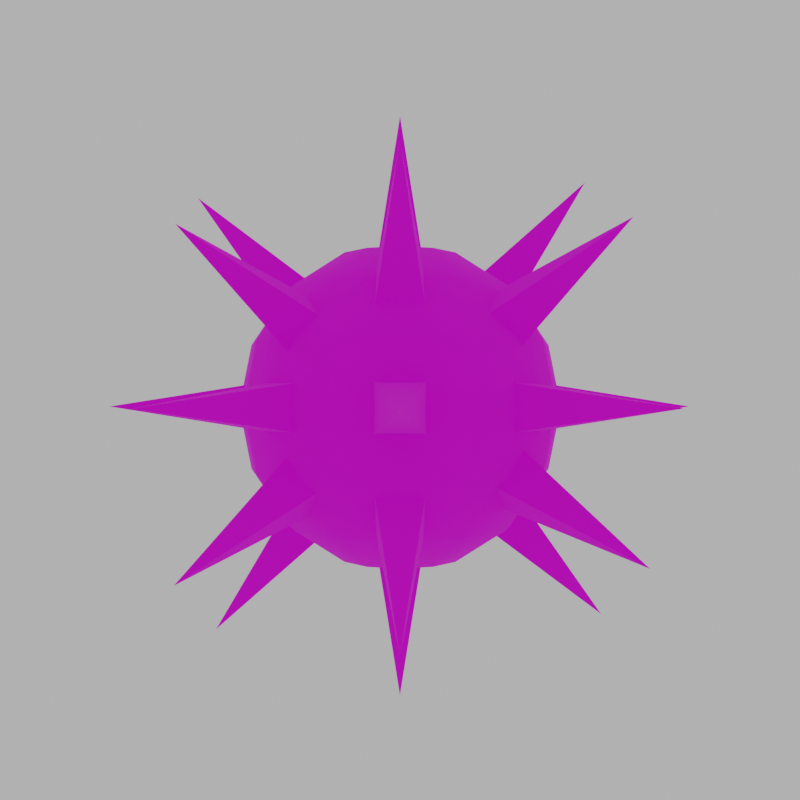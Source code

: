 # Source: Penitence.blend  (saved by Blender 3.3.6; exported with 4.5.12 LTS)
import bpy
from mathutils import Matrix  # noqa: F401  (used for matrix-valued properties, if any)

bpy.ops.wm.read_factory_settings(use_empty=True)
scene = bpy.context.scene
scene.name = 'Scene'

# ---- collections
col_collection = bpy.data.collections.new('Collection'); scene.collection.children.link(col_collection)

# ---- images (referenced by path relative to the original .blend; pixels are not part of the script)
import os
ASSET_DIR = os.environ.get("B2B_ASSET_DIR", "")  # directory of the original .blend (textures are referenced by path, not embedded)
HERE = os.path.dirname(os.path.abspath(__file__))  # packed textures are extracted next to this script under _unpacked/

def load_image(name, relpath, width, height, colorspace="sRGB"):
    """Load a texture the original file referenced (path relative to the .blend, or extracted next to this script)."""
    p = next((c for c in (os.path.join(HERE, relpath), os.path.join(ASSET_DIR, relpath)) if relpath and os.path.exists(c)), "")
    if p:
        img = bpy.data.images.load(p, check_existing=True)
        img.name = name
    else:  # same state as the original file: an image datablock whose file is absent (Cycles renders it pink)
        img = bpy.data.images.new(name, width, height)
        img.source = "FILE"
        img.filepath = "//" + (relpath or name)
    img.colorspace_settings.name = colorspace
    return img
img_penitence_png = load_image('penitence.png', 'penitence.png', 1024, 1024, 'sRGB')

# ---- materials (node trees are filled in below, after node groups)
mat_material = bpy.data.materials.new('Material')
mat_material.alpha_threshold = 0.0
mat_material.use_transparent_shadow = False
mat_material.roughness = 0.5
mat_material.line_color = (0.0, 0.0, 0.0, 1.0)

# ---- material node trees
mat_material.use_nodes = True; mat_material.node_tree.nodes.clear()
_N = mat_material.node_tree.nodes; _L = mat_material.node_tree.links
n0 = _N.new('ShaderNodeOutputMaterial'); n0.name = 'Material Output'; n0.location = (300, 300)
n1 = _N.new('ShaderNodeBsdfPrincipled'); n1.name = 'Principled BSDF'; n1.location = (10, 300)
n1.distribution = 'GGX'
n1.subsurface_method = 'RANDOM_WALK_SKIN'
n1.inputs[2].default_value = 1.0
n1.inputs[3].default_value = 1.45
n1.inputs[27].default_value = (0.0, 0.0, 0.0, 1.0)
n1.inputs[28].default_value = 1.0
n2 = _N.new('ShaderNodeTexImage'); n2.name = 'Image Texture'; n2.location = (-280, 280)
n2.image = img_penitence_png
n2.interpolation = 'Closest'
_L.new(n1.outputs[0], n0.inputs[0])
_L.new(n2.outputs[0], n1.inputs[0])
n0.is_active_output = True

# ---- world
world_world = bpy.data.worlds.new('World'); scene.world = world_world
world_world.use_nodes = True; world_world.node_tree.nodes.clear()
_N = world_world.node_tree.nodes; _L = world_world.node_tree.links
n0 = _N.new('ShaderNodeOutputWorld'); n0.name = 'World Output'; n0.location = (300, 300)
n1 = _N.new('ShaderNodeBackground'); n1.name = 'Background'; n1.location = (10, 300)
n1.inputs[0].default_value = (0.5, 0.5, 0.5, 1.0)
_L.new(n1.outputs[0], n0.inputs[0])
n0.is_active_output = True
world_world.color = (0.05088, 0.05088, 0.05088)
world_world.use_sun_shadow = False
world_world.sun_shadow_jitter_overblur = 0.0

# ---- cameras
cam_camera = bpy.data.cameras.new('Camera')
cam_camera.lens = 34.92

# ---- meshes
me_sphere_003 = bpy.data.meshes.new('Sphere.003')
me_sphere_003.from_pydata([(0.0, 0.2117, 0.2117), (0.05729, 0.09922, 0.2766), (0.1059, 0.1833, 0.2117), (0.1383, 0.2395, 0.1146), (0.1497, 0.2593, 0.0), (0.1383, 0.2395, -0.1146), (0.1059, 0.1833, -0.2117), (0.05729, 0.09922, -0.2766), (0.09922, 0.05729, 0.2766), (0.1833, 0.1059, 0.2117), (0.2395, 0.1383, 0.1146), (0.2593, 0.1497, 0.0), (0.2395, 0.1383, -0.1146), (0.1833, 0.1059, -0.2117), (0.09922, 0.05729, -0.2766), (0.1146, -4.461e-09, 0.2766), (0.2117, -8.923e-09, 0.2117), (0.2766, -8.923e-09, 0.1146), (0.2994, 0.0, 0.0), (0.2766, -8.923e-09, -0.1146), (0.2117, -8.923e-09, -0.2117), (0.1146, -4.461e-09, -0.2766), (0.09922, -0.05729, 0.2766), (0.1833, -0.1059, 0.2117), (0.2395, -0.1383, 0.1146), (0.2593, -0.1497, 0.0), (0.2395, -0.1383, -0.1146), (0.1833, -0.1059, -0.2117), (0.09922, -0.05729, -0.2766), (0.05729, -0.09922, 0.2766), (0.1059, -0.1833, 0.2117), (0.1383, -0.2395, 0.1146), (0.1497, -0.2593, 0.0), (0.1383, -0.2395, -0.1146), (0.1059, -0.1833, -0.2117), (0.05729, -0.09922, -0.2766), (0.0, -0.1146, 0.2766), (-1.785e-08, -0.2117, 0.2117), (0.0, -0.2766, 0.1146), (0.0, -0.2994, 0.0), (0.0, -0.2766, -0.1146), (-1.785e-08, -0.2117, -0.2117), (0.0, -0.1146, -0.2766), (-0.05729, -0.09922, 0.2766), (-0.1059, -0.1833, 0.2117), (-0.1383, -0.2395, 0.1146), (-0.1497, -0.2593, 0.0), (-0.1383, -0.2395, -0.1146), (-0.1059, -0.1833, -0.2117), (-0.05729, -0.09922, -0.2766), (0.0, 0.0, 0.2994), (-0.09922, -0.05729, 0.2766), (-0.1833, -0.1059, 0.2117), (-0.2395, -0.1383, 0.1146), (-0.2593, -0.1497, 0.0), (-0.2395, -0.1383, -0.1146), (-0.1833, -0.1059, -0.2117), (-0.09922, -0.05729, -0.2766), (0.0, 0.0, -0.2994), (-0.1146, -4.461e-09, 0.2766), (-0.2117, 3.569e-08, 0.2117), (-0.2766, -8.923e-09, 0.1146), (-0.2994, 0.0, 0.0), (-0.2766, -8.923e-09, -0.1146), (-0.2117, 3.569e-08, -0.2117), (-0.1146, -4.461e-09, -0.2766), (-0.09922, 0.05729, 0.2766), (-0.1833, 0.1059, 0.2117), (-0.2395, 0.1383, 0.1146), (-0.2593, 0.1497, 0.0), (-0.2395, 0.1383, -0.1146), (-0.1833, 0.1059, -0.2117), (-0.09922, 0.05729, -0.2766), (-0.05729, 0.09922, 0.2766), (-0.1059, 0.1833, 0.2117), (-0.1383, 0.2395, 0.1146), (-0.1497, 0.2593, 0.0), (-0.1383, 0.2395, -0.1146), (-0.1059, 0.1833, -0.2117), (-0.05729, 0.09922, -0.2766), (-4.461e-09, 0.1146, 0.2766), (-8.923e-09, 0.2766, 0.1146), (0.0, 0.2994, 0.0), (-8.923e-09, 0.2766, -0.1146), (3.569e-08, 0.2117, -0.2117), (-4.461e-09, 0.1146, -0.2766)], [], [(83, 82, 4, 5), (81, 0, 2, 3), (80, 50, 1), (58, 85, 7), (84, 83, 5, 6), (82, 81, 3, 4), (0, 80, 1, 2), (85, 84, 6, 7), (58, 7, 14), (6, 5, 12, 13), (4, 3, 10, 11), (2, 1, 8, 9), (7, 6, 13, 14), (5, 4, 11, 12), (3, 2, 9, 10), (1, 50, 8), (9, 8, 15, 16), (14, 13, 20, 21), (12, 11, 18, 19), (10, 9, 16, 17), (8, 50, 15), (58, 14, 21), (13, 12, 19, 20), (11, 10, 17, 18), (21, 20, 27, 28), (19, 18, 25, 26), (17, 16, 23, 24), (15, 50, 22), (58, 21, 28), (20, 19, 26, 27), (18, 17, 24, 25), (16, 15, 22, 23), (22, 50, 29), (58, 28, 35), (27, 26, 33, 34), (25, 24, 31, 32), (23, 22, 29, 30), (28, 27, 34, 35), (26, 25, 32, 33), (24, 23, 30, 31), (34, 33, 40, 41), (32, 31, 38, 39), (30, 29, 36, 37), (35, 34, 41, 42), (33, 32, 39, 40), (31, 30, 37, 38), (29, 50, 36), (58, 35, 42), (42, 41, 48, 49), (40, 39, 46, 47), (38, 37, 44, 45), (36, 50, 43), (58, 42, 49), (41, 40, 47, 48), (39, 38, 45, 46), (37, 36, 43, 44), (47, 46, 54, 55), (45, 44, 52, 53), (43, 50, 51), (58, 49, 57), (48, 47, 55, 56), (46, 45, 53, 54), (44, 43, 51, 52), (49, 48, 56, 57), (58, 57, 65), (56, 55, 63, 64), (54, 53, 61, 62), (52, 51, 59, 60), (57, 56, 64, 65), (55, 54, 62, 63), (53, 52, 60, 61), (51, 50, 59), (62, 61, 68, 69), (60, 59, 66, 67), (65, 64, 71, 72), (63, 62, 69, 70), (61, 60, 67, 68), (59, 50, 66), (58, 65, 72), (64, 63, 70, 71), (72, 71, 78, 79), (70, 69, 76, 77), (68, 67, 74, 75), (66, 50, 73), (58, 72, 79), (71, 70, 77, 78), (69, 68, 75, 76), (67, 66, 73, 74), (75, 74, 0, 81), (73, 50, 80), (58, 79, 85), (78, 77, 83, 84), (76, 75, 81, 82), (74, 73, 80, 0), (79, 78, 84, 85), (77, 76, 82, 83)])
me_sphere_003.polygons.foreach_set('use_smooth', [True] * 96)
_uv = me_sphere_003.uv_layers.new(name='UVMap')
_uv.uv.foreach_set('vector', [0.4969, 0.07731, 0.4994, 0.1218, 0.4355, 0.1218, 0.4379, 0.07731, 0.4969, 0.1699, 0.49, 0.2143, 0.4448, 0.2143, 0.4379, 0.1699, 0.1729, 0.1734, 0.1273, 0.1625, 0.1729, 0.1492, 0.2959, 0.1625, 0.3415, 0.1492, 0.3415, 0.1734, 0.49, 0.04325, 0.4969, 0.07731, 0.4379, 0.07731, 0.4448, 0.04325, 0.4994, 0.1218, 0.4969, 0.1699, 0.4379, 0.1699, 0.4355, 0.1218, 0.2116, 0.1801, 0.1729, 0.1734, 0.1729, 0.1492, 0.2116, 0.1353, 0.3415, 0.1492, 0.3802, 0.1353, 0.3802, 0.1801, 0.3415, 0.1734, 0.2959, 0.1625, 0.3415, 0.1734, 0.3293, 0.1944, 0.4448, 0.04325, 0.4379, 0.07731, 0.3868, 0.08321, 0.4057, 0.04776, 0.4355, 0.1218, 0.4379, 0.1699, 0.3868, 0.1758, 0.3802, 0.1282, 0.2116, 0.1353, 0.1729, 0.1492, 0.1607, 0.1282, 0.189, 0.09656, 0.3415, 0.1734, 0.3802, 0.1801, 0.3576, 0.2189, 0.3293, 0.1944, 0.4379, 0.07731, 0.4355, 0.1218, 0.3802, 0.1282, 0.3868, 0.08321, 0.4379, 0.1699, 0.4448, 0.2143, 0.4057, 0.2188, 0.3868, 0.1758, 0.1729, 0.1492, 0.1273, 0.1625, 0.1607, 0.1282, 0.189, 0.09656, 0.1607, 0.1282, 0.1395, 0.1161, 0.1499, 0.07417, 0.3293, 0.1944, 0.3576, 0.2189, 0.3184, 0.2413, 0.3081, 0.2065, 0.2109, 0.2843, 0.2175, 0.3319, 0.1622, 0.3383, 0.1598, 0.2902, 0.2079, 0.0725, 0.189, 0.09656, 0.1499, 0.07417, 0.1568, 0.04325, 0.1607, 0.1282, 0.1273, 0.1625, 0.1395, 0.1161, 0.2959, 0.1625, 0.3293, 0.1944, 0.3081, 0.2065, 0.1919, 0.2413, 0.2109, 0.2843, 0.1598, 0.2902, 0.1528, 0.2458, 0.2175, 0.3319, 0.2109, 0.3768, 0.1598, 0.3827, 0.1622, 0.3383, 0.3081, 0.2065, 0.3184, 0.2413, 0.2733, 0.2413, 0.2836, 0.2065, 0.1598, 0.2902, 0.1622, 0.3383, 0.0983, 0.3383, 0.1007, 0.2902, 0.1598, 0.3827, 0.1528, 0.4168, 0.1077, 0.4168, 0.1007, 0.3827, 0.1395, 0.1161, 0.1273, 0.1625, 0.115, 0.1161, 0.2959, 0.1625, 0.3081, 0.2065, 0.2836, 0.2065, 0.1528, 0.2458, 0.1598, 0.2902, 0.1007, 0.2902, 0.1077, 0.2458, 0.1622, 0.3383, 0.1598, 0.3827, 0.1007, 0.3827, 0.0983, 0.3383, 0.1499, 0.07417, 0.1395, 0.1161, 0.115, 0.1161, 0.1047, 0.07417, 0.115, 0.1161, 0.1273, 0.1625, 0.09387, 0.1282, 0.2959, 0.1625, 0.2836, 0.2065, 0.2625, 0.1944, 0.1077, 0.2458, 0.1007, 0.2902, 0.04961, 0.2843, 0.06853, 0.2413, 0.0983, 0.3383, 0.1007, 0.3827, 0.04961, 0.3768, 0.04297, 0.3319, 0.1047, 0.07417, 0.115, 0.1161, 0.09387, 0.1282, 0.06556, 0.09656, 0.2836, 0.2065, 0.2733, 0.2413, 0.2341, 0.2189, 0.2625, 0.1944, 0.1007, 0.2902, 0.0983, 0.3383, 0.04297, 0.3319, 0.04961, 0.2843, 0.09775, 0.04325, 0.1047, 0.07417, 0.06556, 0.09656, 0.04664, 0.0725, 0.3665, 0.2413, 0.3854, 0.2843, 0.3343, 0.2902, 0.3274, 0.2458, 0.392, 0.3319, 0.3854, 0.3768, 0.3343, 0.3827, 0.3367, 0.3383, 0.06556, 0.09656, 0.09387, 0.1282, 0.08164, 0.1492, 0.04297, 0.1353, 0.2625, 0.1944, 0.2341, 0.2189, 0.2116, 0.1801, 0.2502, 0.1734, 0.3854, 0.2843, 0.392, 0.3319, 0.3367, 0.3383, 0.3343, 0.2902, 0.3854, 0.3768, 0.3665, 0.4123, 0.3274, 0.4168, 0.3343, 0.3827, 0.09387, 0.1282, 0.1273, 0.1625, 0.08164, 0.1492, 0.2959, 0.1625, 0.2625, 0.1944, 0.2502, 0.1734, 0.2502, 0.1734, 0.2116, 0.1801, 0.2116, 0.1353, 0.2502, 0.1492, 0.3343, 0.2902, 0.3367, 0.3383, 0.2728, 0.3383, 0.2753, 0.2902, 0.3343, 0.3827, 0.3274, 0.4168, 0.2822, 0.4168, 0.2753, 0.3827, 0.08164, 0.1492, 0.1273, 0.1625, 0.08164, 0.1734, 0.2959, 0.1625, 0.2502, 0.1734, 0.2502, 0.1492, 0.3274, 0.2458, 0.3343, 0.2902, 0.2753, 0.2902, 0.2822, 0.2458, 0.3367, 0.3383, 0.3343, 0.3827, 0.2753, 0.3827, 0.2728, 0.3383, 0.04297, 0.1353, 0.08164, 0.1492, 0.08164, 0.1734, 0.04297, 0.1801, 0.2753, 0.2902, 0.2728, 0.3383, 0.2175, 0.3319, 0.2242, 0.2843, 0.2753, 0.3827, 0.2822, 0.4168, 0.2431, 0.4123, 0.2242, 0.3768, 0.08164, 0.1734, 0.1273, 0.1625, 0.09387, 0.1944, 0.2959, 0.1625, 0.2502, 0.1492, 0.2625, 0.1282, 0.2822, 0.2458, 0.2753, 0.2902, 0.2242, 0.2843, 0.2431, 0.2413, 0.2728, 0.3383, 0.2753, 0.3827, 0.2242, 0.3768, 0.2175, 0.3319, 0.04297, 0.1801, 0.08164, 0.1734, 0.09387, 0.1944, 0.06556, 0.2189, 0.2502, 0.1492, 0.2116, 0.1353, 0.2341, 0.09656, 0.2625, 0.1282, 0.2959, 0.1625, 0.2625, 0.1282, 0.2836, 0.1161, 0.2341, 0.09656, 0.2152, 0.0725, 0.2663, 0.04325, 0.2733, 0.07417, 0.5666, 0.3262, 0.5599, 0.3738, 0.5088, 0.3679, 0.5113, 0.3198, 0.06556, 0.2189, 0.09387, 0.1944, 0.115, 0.2065, 0.1047, 0.2413, 0.2625, 0.1282, 0.2341, 0.09656, 0.2733, 0.07417, 0.2836, 0.1161, 0.5599, 0.2812, 0.5666, 0.3262, 0.5113, 0.3198, 0.5088, 0.2753, 0.5599, 0.3738, 0.541, 0.4168, 0.5019, 0.4123, 0.5088, 0.3679, 0.09387, 0.1944, 0.1273, 0.1625, 0.115, 0.2065, 0.5113, 0.3198, 0.5088, 0.3679, 0.4498, 0.3679, 0.4474, 0.3198, 0.1047, 0.2413, 0.115, 0.2065, 0.1395, 0.2065, 0.1499, 0.2413, 0.2836, 0.1161, 0.2733, 0.07417, 0.3184, 0.07417, 0.3081, 0.1161, 0.5088, 0.2753, 0.5113, 0.3198, 0.4474, 0.3198, 0.4498, 0.2753, 0.5088, 0.3679, 0.5019, 0.4123, 0.4567, 0.4123, 0.4498, 0.3679, 0.115, 0.2065, 0.1273, 0.1625, 0.1395, 0.2065, 0.2959, 0.1625, 0.2836, 0.1161, 0.3081, 0.1161, 0.5019, 0.2413, 0.5088, 0.2753, 0.4498, 0.2753, 0.4567, 0.2413, 0.3081, 0.1161, 0.3184, 0.07417, 0.3576, 0.09656, 0.3293, 0.1282, 0.4498, 0.2753, 0.4474, 0.3198, 0.392, 0.3262, 0.3987, 0.2812, 0.4498, 0.3679, 0.4567, 0.4123, 0.4176, 0.4168, 0.3987, 0.3738, 0.1395, 0.2065, 0.1273, 0.1625, 0.1607, 0.1944, 0.2959, 0.1625, 0.3081, 0.1161, 0.3293, 0.1282, 0.3184, 0.07417, 0.3254, 0.04325, 0.3765, 0.0725, 0.3576, 0.09656, 0.4474, 0.3198, 0.4498, 0.3679, 0.3987, 0.3738, 0.392, 0.3262, 0.1499, 0.2413, 0.1395, 0.2065, 0.1607, 0.1944, 0.189, 0.2189, 0.548, 0.1758, 0.5291, 0.2188, 0.49, 0.2143, 0.4969, 0.1699, 0.1607, 0.1944, 0.1273, 0.1625, 0.1729, 0.1734, 0.2959, 0.1625, 0.3293, 0.1282, 0.3415, 0.1492, 0.5291, 0.04776, 0.548, 0.08321, 0.4969, 0.07731, 0.49, 0.04325, 0.5547, 0.1282, 0.548, 0.1758, 0.4969, 0.1699, 0.4994, 0.1218, 0.189, 0.2189, 0.1607, 0.1944, 0.1729, 0.1734, 0.2116, 0.1801, 0.3293, 0.1282, 0.3576, 0.09656, 0.3802, 0.1353, 0.3415, 0.1492, 0.548, 0.08321, 0.5547, 0.1282, 0.4994, 0.1218, 0.4969, 0.07731])
me_sphere_003.materials.append(mat_material)
me_sphere_003.update()
me_cube_038 = bpy.data.meshes.new('Cube.038')
me_cube_038.from_pydata([(0.0, -0.5388, 0.0), (-0.0484, -0.2186, -0.0484), (-0.0484, -0.2186, 0.0484), (0.0484, -0.2186, -0.0484), (0.0484, -0.2186, 0.0484)], [], [(0, 2, 1), (1, 2, 4, 3), (3, 4, 0), (1, 3, 0), (4, 2, 0)])
_uv = me_cube_038.uv_layers.new(name='UVMap')
_uv.uv.foreach_set('vector', [0.9506, 0.5518, 0.9506, 0.6868, 0.9111, 0.6809, 0.7941, 0.8617, 0.7941, 0.9016, 0.7542, 0.9016, 0.7542, 0.8617, 0.3192, 0.4227, 0.3587, 0.4168, 0.3587, 0.5518, 0.8717, 0.6927, 0.9111, 0.6868, 0.9111, 0.8218, 0.8717, 0.8218, 0.8322, 0.8159, 0.8717, 0.6868])
me_cube_038.materials.append(mat_material)
me_cube_038.update()
me_cube_039 = bpy.data.meshes.new('Cube.039')
me_cube_039.from_pydata([(0.0, -0.5388, 0.0), (-0.0484, -0.2186, -0.0484), (-0.0484, -0.2186, 0.0484), (0.0484, -0.2186, -0.0484), (0.0484, -0.2186, 0.0484)], [], [(0, 2, 1), (1, 2, 4, 3), (3, 4, 0), (1, 3, 0), (4, 2, 0)])
_uv = me_cube_039.uv_layers.new(name='UVMap')
_uv.uv.foreach_set('vector', [0.556, 0.6868, 0.556, 0.8218, 0.5165, 0.8159, 0.834, 0.8617, 0.834, 0.9016, 0.7941, 0.9016, 0.7941, 0.8617, 0.08243, 0.4227, 0.1219, 0.4168, 0.1219, 0.5518, 0.2008, 0.8277, 0.2403, 0.8218, 0.2403, 0.9568, 0.9506, 0.8218, 0.9111, 0.8159, 0.9506, 0.6868])
me_cube_039.materials.append(mat_material)
me_cube_039.update()
me_cube_040 = bpy.data.meshes.new('Cube.040')
me_cube_040.from_pydata([(0.0, -0.5388, 0.0), (-0.0484, -0.2186, -0.0484), (-0.0484, -0.2186, 0.0484), (0.0484, -0.2186, -0.0484), (0.0484, -0.2186, 0.0484)], [], [(0, 2, 1), (1, 2, 4, 3), (3, 4, 0), (1, 3, 0), (4, 2, 0)])
_uv = me_cube_040.uv_layers.new(name='UVMap')
_uv.uv.foreach_set('vector', [0.8322, 0.6868, 0.8322, 0.8218, 0.7928, 0.8159, 0.7143, 0.8617, 0.7143, 0.9016, 0.6744, 0.9016, 0.6744, 0.8617, 0.5165, 0.4227, 0.556, 0.4168, 0.556, 0.5518, 0.6744, 0.6927, 0.7138, 0.6868, 0.7138, 0.8218, 0.3587, 0.8218, 0.3192, 0.8159, 0.3587, 0.6868])
me_cube_040.materials.append(mat_material)
me_cube_040.update()
me_cube_041 = bpy.data.meshes.new('Cube.041')
me_cube_041.from_pydata([(0.0, -0.5388, 0.0), (-0.0484, -0.2186, -0.0484), (-0.0484, -0.2186, 0.0484), (0.0484, -0.2186, -0.0484), (0.0484, -0.2186, 0.0484)], [], [(0, 2, 1), (1, 2, 4, 3), (3, 4, 0), (1, 3, 0), (4, 2, 0)])
_uv = me_cube_041.uv_layers.new(name='UVMap')
_uv.uv.foreach_set('vector', [0.1614, 0.6868, 0.1614, 0.8218, 0.1219, 0.8159, 0.8858, 0.3763, 0.8858, 0.4162, 0.8459, 0.4162, 0.8459, 0.3763, 0.5954, 0.4227, 0.6349, 0.4168, 0.6349, 0.5518, 0.7533, 0.4227, 0.7928, 0.4168, 0.7928, 0.5518, 0.7915, 0.1782, 0.752, 0.1723, 0.7915, 0.04325])
me_cube_041.materials.append(mat_material)
me_cube_041.update()
me_cube_042 = bpy.data.meshes.new('Cube.042')
me_cube_042.from_pydata([(0.0, -0.5388, 0.0), (-0.0484, -0.2186, -0.0484), (-0.0484, -0.2186, 0.0484), (0.0484, -0.2186, -0.0484), (0.0484, -0.2186, 0.0484)], [], [(0, 2, 1), (1, 2, 4, 3), (3, 4, 0), (1, 3, 0), (4, 2, 0)])
_uv = me_cube_042.uv_layers.new(name='UVMap')
_uv.uv.foreach_set('vector', [0.752, 0.04325, 0.752, 0.1782, 0.7125, 0.1723, 0.8739, 0.1782, 0.8739, 0.2181, 0.834, 0.2181, 0.834, 0.1782, 0.04297, 0.5577, 0.08243, 0.5518, 0.08243, 0.6868, 0.4376, 0.5577, 0.4771, 0.5518, 0.4771, 0.6868, 0.2797, 0.6868, 0.2403, 0.6809, 0.2797, 0.5518])
me_cube_042.materials.append(mat_material)
me_cube_042.update()
me_cube_043 = bpy.data.meshes.new('Cube.043')
me_cube_043.from_pydata([(0.0, -0.5388, 0.0), (-0.0484, -0.2186, -0.0484), (-0.0484, -0.2186, 0.0484), (0.0484, -0.2186, -0.0484), (0.0484, -0.2186, 0.0484)], [], [(0, 2, 1), (1, 2, 4, 3), (3, 4, 0), (1, 3, 0), (4, 2, 0)])
_uv = me_cube_043.uv_layers.new(name='UVMap')
_uv.uv.foreach_set('vector', [0.2403, 0.5518, 0.2403, 0.6868, 0.2008, 0.6809, 0.8739, 0.8218, 0.8739, 0.8617, 0.834, 0.8617, 0.834, 0.8218, 0.1219, 0.5577, 0.1614, 0.5518, 0.1614, 0.6868, 0.2797, 0.5577, 0.3192, 0.5518, 0.3192, 0.6868, 0.3587, 0.6868, 0.3192, 0.6809, 0.3587, 0.5518])
me_cube_043.materials.append(mat_material)
me_cube_043.update()
me_cube_044 = bpy.data.meshes.new('Cube.044')
me_cube_044.from_pydata([(0.0, -0.5388, 0.0), (-0.0484, -0.2186, -0.0484), (-0.0484, -0.2186, 0.0484), (0.0484, -0.2186, -0.0484), (0.0484, -0.2186, 0.0484)], [], [(0, 2, 1), (1, 2, 4, 3), (3, 4, 0), (1, 3, 0), (4, 2, 0)])
_uv = me_cube_044.uv_layers.new(name='UVMap')
_uv.uv.foreach_set('vector', [0.3981, 0.5518, 0.3981, 0.6868, 0.3587, 0.6809, 0.7941, 0.8218, 0.7941, 0.8617, 0.7542, 0.8617, 0.7542, 0.8218, 0.08243, 0.5577, 0.1219, 0.5518, 0.1219, 0.6868, 0.4771, 0.5577, 0.5165, 0.5518, 0.5165, 0.6868, 0.556, 0.6868, 0.5165, 0.6809, 0.556, 0.5518])
me_cube_044.materials.append(mat_material)
me_cube_044.update()
me_cube_045 = bpy.data.meshes.new('Cube.045')
me_cube_045.from_pydata([(0.0, -0.5388, 0.0), (-0.0484, -0.2186, -0.0484), (-0.0484, -0.2186, 0.0484), (0.0484, -0.2186, -0.0484), (0.0484, -0.2186, 0.0484)], [], [(0, 2, 1), (1, 2, 4, 3), (3, 4, 0), (1, 3, 0), (4, 2, 0)])
_uv = me_cube_045.uv_layers.new(name='UVMap')
_uv.uv.foreach_set('vector', [0.5954, 0.5518, 0.5954, 0.6868, 0.556, 0.6809, 0.7542, 0.8218, 0.7542, 0.8617, 0.7143, 0.8617, 0.7143, 0.8218, 0.6455, 0.2472, 0.685, 0.2413, 0.685, 0.3763, 0.6731, 0.04914, 0.7125, 0.04325, 0.7125, 0.1782, 0.7138, 0.6868, 0.6744, 0.6809, 0.7138, 0.5518])
me_cube_045.materials.append(mat_material)
me_cube_045.update()
me_cube_046 = bpy.data.meshes.new('Cube.046')
me_cube_046.from_pydata([(0.0, -0.5388, 0.0), (-0.0484, -0.2186, -0.0484), (-0.0484, -0.2186, 0.0484), (0.0484, -0.2186, -0.0484), (0.0484, -0.2186, 0.0484)], [], [(0, 2, 1), (1, 2, 4, 3), (3, 4, 0), (1, 3, 0), (4, 2, 0)])
_uv = me_cube_046.uv_layers.new(name='UVMap')
_uv.uv.foreach_set('vector', [0.7138, 0.4168, 0.7138, 0.5518, 0.6744, 0.5459, 0.7143, 0.8218, 0.7143, 0.8617, 0.6744, 0.8617, 0.6744, 0.8218, 0.6349, 0.4227, 0.6744, 0.4168, 0.6744, 0.5518, 0.7138, 0.5577, 0.7533, 0.5518, 0.7533, 0.6868, 0.7533, 0.5518, 0.7138, 0.5459, 0.7533, 0.4168])
me_cube_046.materials.append(mat_material)
me_cube_046.update()
me_cube_047 = bpy.data.meshes.new('Cube.047')
me_cube_047.from_pydata([(0.0, -0.5388, 0.0), (-0.0484, -0.2186, -0.0484), (-0.0484, -0.2186, 0.0484), (0.0484, -0.2186, -0.0484), (0.0484, -0.2186, 0.0484)], [], [(0, 2, 1), (1, 2, 4, 3), (3, 4, 0), (1, 3, 0), (4, 2, 0)])
_uv = me_cube_047.uv_layers.new(name='UVMap')
_uv.uv.foreach_set('vector', [0.7639, 0.2413, 0.7639, 0.3763, 0.7244, 0.3704, 0.8459, 0.3763, 0.8459, 0.4162, 0.806, 0.4162, 0.806, 0.3763, 0.606, 0.2472, 0.6455, 0.2413, 0.6455, 0.3763, 0.6349, 0.8277, 0.6744, 0.8218, 0.6744, 0.9568, 0.8034, 0.3763, 0.7639, 0.3704, 0.8034, 0.2413])
me_cube_047.materials.append(mat_material)
me_cube_047.update()
me_cube_048 = bpy.data.meshes.new('Cube.048')
me_cube_048.from_pydata([(0.0, -0.5388, 0.0), (-0.0484, -0.2186, -0.0484), (-0.0484, -0.2186, 0.0484), (0.0484, -0.2186, -0.0484), (0.0484, -0.2186, 0.0484)], [], [(0, 2, 1), (1, 2, 4, 3), (3, 4, 0), (1, 3, 0), (4, 2, 0)])
_uv = me_cube_048.uv_layers.new(name='UVMap')
_uv.uv.foreach_set('vector', [0.08243, 0.6868, 0.08243, 0.8218, 0.04297, 0.8159, 0.806, 0.3763, 0.806, 0.4162, 0.7661, 0.4162, 0.7661, 0.3763, 0.5666, 0.2472, 0.606, 0.2413, 0.606, 0.3763, 0.1614, 0.6927, 0.2008, 0.6868, 0.2008, 0.8218, 0.2403, 0.8218, 0.2008, 0.8159, 0.2403, 0.6868])
me_cube_048.materials.append(mat_material)
me_cube_048.update()
me_cube_049 = bpy.data.meshes.new('Cube.049')
me_cube_049.from_pydata([(0.0, -0.5388, 0.0), (-0.0484, -0.2186, -0.0484), (-0.0484, -0.2186, 0.0484), (0.0484, -0.2186, -0.0484), (0.0484, -0.2186, 0.0484)], [], [(0, 2, 1), (1, 2, 4, 3), (3, 4, 0), (1, 3, 0), (4, 2, 0)])
_uv = me_cube_049.uv_layers.new(name='UVMap')
_uv.uv.foreach_set('vector', [0.2797, 0.6868, 0.2797, 0.8218, 0.2403, 0.8159, 0.7941, 0.1782, 0.7941, 0.2181, 0.7542, 0.2181, 0.7542, 0.1782, 0.556, 0.4227, 0.5954, 0.4168, 0.5954, 0.5518, 0.3587, 0.6927, 0.3981, 0.6868, 0.3981, 0.8218, 0.4376, 0.8218, 0.3981, 0.8159, 0.4376, 0.6868])
me_cube_049.materials.append(mat_material)
me_cube_049.update()
me_cube_050 = bpy.data.meshes.new('Cube.050')
me_cube_050.from_pydata([(0.0, -0.5388, 0.0), (-0.0484, -0.2186, -0.0484), (-0.0484, -0.2186, 0.0484), (0.0484, -0.2186, -0.0484), (0.0484, -0.2186, 0.0484)], [], [(0, 2, 1), (1, 2, 4, 3), (3, 4, 0), (1, 3, 0), (4, 2, 0)])
_uv = me_cube_050.uv_layers.new(name='UVMap')
_uv.uv.foreach_set('vector', [0.4771, 0.6868, 0.4771, 0.8218, 0.4376, 0.8159, 0.7661, 0.3763, 0.7661, 0.4162, 0.7262, 0.4162, 0.7262, 0.3763, 0.1614, 0.4227, 0.2008, 0.4168, 0.2008, 0.5518, 0.556, 0.6927, 0.5954, 0.6868, 0.5954, 0.8218, 0.6349, 0.8218, 0.5954, 0.8159, 0.6349, 0.6868])
me_cube_050.materials.append(mat_material)
me_cube_050.update()
me_cube_051 = bpy.data.meshes.new('Cube.051')
me_cube_051.from_pydata([(0.0, -0.5388, 0.0), (-0.0484, -0.2186, -0.0484), (-0.0484, -0.2186, 0.0484), (0.0484, -0.2186, -0.0484), (0.0484, -0.2186, 0.0484)], [], [(0, 2, 1), (1, 2, 4, 3), (3, 4, 0), (1, 3, 0), (4, 2, 0)])
_uv = me_cube_051.uv_layers.new(name='UVMap')
_uv.uv.foreach_set('vector', [0.6744, 0.6868, 0.6744, 0.8218, 0.6349, 0.8159, 0.7542, 0.1782, 0.7542, 0.2181, 0.7143, 0.2181, 0.7143, 0.1782, 0.4771, 0.4227, 0.5165, 0.4168, 0.5165, 0.5518, 0.7533, 0.6927, 0.7928, 0.6868, 0.7928, 0.8218, 0.8309, 0.1782, 0.7915, 0.1723, 0.8309, 0.04325])
me_cube_051.materials.append(mat_material)
me_cube_051.update()
me_cube_052 = bpy.data.meshes.new('Cube.052')
me_cube_052.from_pydata([(0.0, -0.5388, 0.0), (-0.0484, -0.2186, -0.0484), (-0.0484, -0.2186, 0.0484), (0.0484, -0.2186, -0.0484), (0.0484, -0.2186, 0.0484)], [], [(0, 2, 1), (1, 2, 4, 3), (3, 4, 0), (1, 3, 0), (4, 2, 0)])
_uv = me_cube_052.uv_layers.new(name='UVMap')
_uv.uv.foreach_set('vector', [0.8322, 0.5518, 0.8322, 0.6868, 0.7928, 0.6809, 0.7143, 0.1782, 0.7143, 0.2181, 0.6744, 0.2181, 0.6744, 0.1782, 0.4376, 0.4227, 0.4771, 0.4168, 0.4771, 0.5518, 0.8034, 0.2472, 0.8428, 0.2413, 0.8428, 0.3763, 0.8704, 0.1782, 0.8309, 0.1723, 0.8704, 0.04325])
me_cube_052.materials.append(mat_material)
me_cube_052.update()
me_cube_053 = bpy.data.meshes.new('Cube.053')
me_cube_053.from_pydata([(0.0, -0.5388, 0.0), (-0.0484, -0.2186, -0.0484), (-0.0484, -0.2186, 0.0484), (0.0484, -0.2186, -0.0484), (0.0484, -0.2186, 0.0484)], [], [(0, 2, 1), (1, 2, 4, 3), (3, 4, 0), (1, 3, 0), (4, 2, 0)])
_uv = me_cube_053.uv_layers.new(name='UVMap')
_uv.uv.foreach_set('vector', [0.8717, 0.5518, 0.8717, 0.6868, 0.8322, 0.6809, 0.6863, 0.3763, 0.6863, 0.4162, 0.6464, 0.4162, 0.6464, 0.3763, 0.3981, 0.4227, 0.4376, 0.4168, 0.4376, 0.5518, 0.8428, 0.2472, 0.8823, 0.2413, 0.8823, 0.3763, 0.9099, 0.1782, 0.8704, 0.1723, 0.9099, 0.04325])
me_cube_053.materials.append(mat_material)
me_cube_053.update()
me_cube_054 = bpy.data.meshes.new('Cube.054')
me_cube_054.from_pydata([(0.0, -0.5388, 0.0), (-0.0484, -0.2186, -0.0484), (-0.0484, -0.2186, 0.0484), (0.0484, -0.2186, -0.0484), (0.0484, -0.2186, 0.0484)], [], [(0, 2, 1), (1, 2, 4, 3), (3, 4, 0), (1, 3, 0), (4, 2, 0)])
_uv = me_cube_054.uv_layers.new(name='UVMap')
_uv.uv.foreach_set('vector', [0.9111, 0.5518, 0.9111, 0.6868, 0.8717, 0.6809, 0.6744, 0.1782, 0.6744, 0.2181, 0.6345, 0.2181, 0.6345, 0.1782, 0.3587, 0.4227, 0.3981, 0.4168, 0.3981, 0.5518, 0.8823, 0.2472, 0.9217, 0.2413, 0.9217, 0.3763, 0.9493, 0.1782, 0.9099, 0.1723, 0.9493, 0.04325])
me_cube_054.materials.append(mat_material)
me_cube_054.update()
me_cube_055 = bpy.data.meshes.new('Cube.055')
me_cube_055.from_pydata([(0.0, -0.5388, 0.0), (-0.0484, -0.2186, -0.0484), (-0.0484, -0.2186, 0.0484), (0.0484, -0.2186, -0.0484), (0.0484, -0.2186, 0.0484)], [], [(0, 2, 1), (1, 2, 4, 3), (3, 4, 0), (1, 3, 0), (4, 2, 0)])
_uv = me_cube_055.uv_layers.new(name='UVMap')
_uv.uv.foreach_set('vector', [0.9506, 0.4168, 0.9506, 0.5518, 0.9111, 0.5459, 0.6464, 0.3763, 0.6464, 0.4162, 0.6065, 0.4162, 0.6065, 0.3763, 0.2008, 0.4227, 0.2403, 0.4168, 0.2403, 0.5518, 0.04297, 0.8277, 0.08243, 0.8218, 0.08243, 0.9568, 0.1219, 0.9568, 0.08243, 0.9509, 0.1219, 0.8218])
me_cube_055.materials.append(mat_material)
me_cube_055.update()
me_cube_056 = bpy.data.meshes.new('Cube.056')
me_cube_056.from_pydata([(0.0, -0.5388, 0.0), (-0.0484, -0.2186, -0.0484), (-0.0484, -0.2186, 0.0484), (0.0484, -0.2186, -0.0484), (0.0484, -0.2186, 0.0484)], [], [(0, 2, 1), (1, 2, 4, 3), (3, 4, 0), (1, 3, 0), (4, 2, 0)])
_uv = me_cube_056.uv_layers.new(name='UVMap')
_uv.uv.foreach_set('vector', [0.1614, 0.8218, 0.1614, 0.9568, 0.1219, 0.9509, 0.6065, 0.3763, 0.6065, 0.4162, 0.5666, 0.4162, 0.5666, 0.3763, 0.04297, 0.4227, 0.08243, 0.4168, 0.08243, 0.5518, 0.2403, 0.8277, 0.2797, 0.8218, 0.2797, 0.9568, 0.3587, 0.9568, 0.3192, 0.9509, 0.3587, 0.8218])
me_cube_056.materials.append(mat_material)
me_cube_056.update()
me_cube_057 = bpy.data.meshes.new('Cube.057')
me_cube_057.from_pydata([(0.0, -0.5388, 0.0), (-0.0484, -0.2186, -0.0484), (-0.0484, -0.2186, 0.0484), (0.0484, -0.2186, -0.0484), (0.0484, -0.2186, 0.0484)], [], [(0, 2, 1), (1, 2, 4, 3), (3, 4, 0), (1, 3, 0), (4, 2, 0)])
_uv = me_cube_057.uv_layers.new(name='UVMap')
_uv.uv.foreach_set('vector', [0.3192, 0.8218, 0.3192, 0.9568, 0.2797, 0.9509, 0.5946, 0.1782, 0.5946, 0.2181, 0.5547, 0.2181, 0.5547, 0.1782, 0.1219, 0.4227, 0.1614, 0.4168, 0.1614, 0.5518, 0.4771, 0.8277, 0.5165, 0.8218, 0.5165, 0.9568, 0.4771, 0.9568, 0.4376, 0.9509, 0.4771, 0.8218])
me_cube_057.materials.append(mat_material)
me_cube_057.update()
me_cube_058 = bpy.data.meshes.new('Cube.058')
me_cube_058.from_pydata([(0.0, -0.5388, 0.0), (-0.0484, -0.2186, -0.0484), (-0.0484, -0.2186, 0.0484), (0.0484, -0.2186, -0.0484), (0.0484, -0.2186, 0.0484)], [], [(0, 2, 1), (1, 2, 4, 3), (3, 4, 0), (1, 3, 0), (4, 2, 0)])
_uv = me_cube_058.uv_layers.new(name='UVMap')
_uv.uv.foreach_set('vector', [0.556, 0.8218, 0.556, 0.9568, 0.5165, 0.9509, 0.8739, 0.8617, 0.8739, 0.9016, 0.834, 0.9016, 0.834, 0.8617, 0.5942, 0.04914, 0.6336, 0.04325, 0.6336, 0.1782, 0.556, 0.8277, 0.5954, 0.8218, 0.5954, 0.9568, 0.3981, 0.9568, 0.3587, 0.9509, 0.3981, 0.8218])
me_cube_058.materials.append(mat_material)
me_cube_058.update()
me_cube_059 = bpy.data.meshes.new('Cube.059')
me_cube_059.from_pydata([(0.0, -0.5388, 0.0), (-0.0484, -0.2186, -0.0484), (-0.0484, -0.2186, 0.0484), (0.0484, -0.2186, -0.0484), (0.0484, -0.2186, 0.0484)], [], [(0, 2, 1), (1, 2, 4, 3), (3, 4, 0), (1, 3, 0), (4, 2, 0)])
_uv = me_cube_059.uv_layers.new(name='UVMap')
_uv.uv.foreach_set('vector', [0.2008, 0.8218, 0.2008, 0.9568, 0.1614, 0.9509, 0.6345, 0.1782, 0.6345, 0.2181, 0.5946, 0.2181, 0.5946, 0.1782, 0.2403, 0.4227, 0.2797, 0.4168, 0.2797, 0.5518, 0.8717, 0.4227, 0.9111, 0.4168, 0.9111, 0.5518, 0.8717, 0.5518, 0.8322, 0.5459, 0.8717, 0.4168])
me_cube_059.materials.append(mat_material)
me_cube_059.update()
me_cube_060 = bpy.data.meshes.new('Cube.060')
me_cube_060.from_pydata([(0.0, -0.5388, 0.0), (-0.0484, -0.2186, -0.0484), (-0.0484, -0.2186, 0.0484), (0.0484, -0.2186, -0.0484), (0.0484, -0.2186, 0.0484)], [], [(0, 2, 1), (1, 2, 4, 3), (3, 4, 0), (1, 3, 0), (4, 2, 0)])
_uv = me_cube_060.uv_layers.new(name='UVMap')
_uv.uv.foreach_set('vector', [0.8322, 0.4168, 0.8322, 0.5518, 0.7928, 0.5459, 0.7262, 0.3763, 0.7262, 0.4162, 0.6863, 0.4162, 0.6863, 0.3763, 0.5547, 0.04914, 0.5942, 0.04325, 0.5942, 0.1782, 0.4771, 0.6927, 0.5165, 0.6868, 0.5165, 0.8218, 0.3192, 0.8218, 0.2797, 0.8159, 0.3192, 0.6868])
me_cube_060.materials.append(mat_material)
me_cube_060.update()
me_cube_061 = bpy.data.meshes.new('Cube.061')
me_cube_061.from_pydata([(0.0, -0.5388, 0.0), (-0.0484, -0.2186, -0.0484), (-0.0484, -0.2186, 0.0484), (0.0484, -0.2186, -0.0484), (0.0484, -0.2186, 0.0484)], [], [(0, 2, 1), (1, 2, 4, 3), (3, 4, 0), (1, 3, 0), (4, 2, 0)])
_uv = me_cube_061.uv_layers.new(name='UVMap')
_uv.uv.foreach_set('vector', [0.1219, 0.6868, 0.1219, 0.8218, 0.08243, 0.8159, 0.834, 0.1782, 0.834, 0.2181, 0.7941, 0.2181, 0.7941, 0.1782, 0.6336, 0.04914, 0.6731, 0.04325, 0.6731, 0.1782, 0.685, 0.2472, 0.7244, 0.2413, 0.7244, 0.3763, 0.6349, 0.6868, 0.5954, 0.6809, 0.6349, 0.5518])
me_cube_061.materials.append(mat_material)
me_cube_061.update()
me_cube_062 = bpy.data.meshes.new('Cube.062')
me_cube_062.from_pydata([(0.0, -0.5388, 0.0), (-0.0484, -0.2186, -0.0484), (-0.0484, -0.2186, 0.0484), (0.0484, -0.2186, -0.0484), (0.0484, -0.2186, 0.0484)], [], [(0, 2, 1), (1, 2, 4, 3), (3, 4, 0), (1, 3, 0), (4, 2, 0)])
_uv = me_cube_062.uv_layers.new(name='UVMap')
_uv.uv.foreach_set('vector', [0.4376, 0.5518, 0.4376, 0.6868, 0.3981, 0.6809, 0.834, 0.8218, 0.834, 0.8617, 0.7941, 0.8617, 0.7941, 0.8218, 0.1614, 0.5577, 0.2008, 0.5518, 0.2008, 0.6868, 0.6349, 0.5577, 0.6744, 0.5518, 0.6744, 0.6868, 0.7928, 0.6868, 0.7533, 0.6809, 0.7928, 0.5518])
me_cube_062.materials.append(mat_material)
me_cube_062.update()
me_cube_063 = bpy.data.meshes.new('Cube.063')
me_cube_063.from_pydata([(0.0, -0.5388, 0.0), (-0.0484, -0.2186, -0.0484), (-0.0484, -0.2186, 0.0484), (0.0484, -0.2186, -0.0484), (0.0484, -0.2186, 0.0484)], [], [(0, 2, 1), (1, 2, 4, 3), (3, 4, 0), (1, 3, 0), (4, 2, 0)])
_uv = me_cube_063.uv_layers.new(name='UVMap')
_uv.uv.foreach_set('vector', [0.7533, 0.6868, 0.7533, 0.8218, 0.7138, 0.8159, 0.7542, 0.8617, 0.7542, 0.9016, 0.7143, 0.9016, 0.7143, 0.8617, 0.2797, 0.4227, 0.3192, 0.4168, 0.3192, 0.5518, 0.3981, 0.8277, 0.4376, 0.8218, 0.4376, 0.9568, 0.6349, 0.9568, 0.5954, 0.9509, 0.6349, 0.8218])
me_cube_063.materials.append(mat_material)
me_cube_063.update()

# ---- objects
ob_camera = bpy.data.objects.new('Camera', cam_camera)
ob_sphere = bpy.data.objects.new('Sphere', me_sphere_003)
ob_cube = bpy.data.objects.new('Cube', me_cube_038)
ob_cube_001 = bpy.data.objects.new('Cube.001', me_cube_039)
ob_cube_002 = bpy.data.objects.new('Cube.002', me_cube_040)
ob_cube_003 = bpy.data.objects.new('Cube.003', me_cube_041)
ob_cube_004 = bpy.data.objects.new('Cube.004', me_cube_042)
ob_cube_005 = bpy.data.objects.new('Cube.005', me_cube_043)
ob_cube_006 = bpy.data.objects.new('Cube.006', me_cube_044)
ob_cube_007 = bpy.data.objects.new('Cube.007', me_cube_045)
ob_cube_008 = bpy.data.objects.new('Cube.008', me_cube_046)
ob_cube_009 = bpy.data.objects.new('Cube.009', me_cube_047)
ob_cube_010 = bpy.data.objects.new('Cube.010', me_cube_048)
ob_cube_011 = bpy.data.objects.new('Cube.011', me_cube_049)
ob_cube_012 = bpy.data.objects.new('Cube.012', me_cube_050)
ob_cube_013 = bpy.data.objects.new('Cube.013', me_cube_051)
ob_cube_014 = bpy.data.objects.new('Cube.014', me_cube_052)
ob_cube_015 = bpy.data.objects.new('Cube.015', me_cube_053)
ob_cube_016 = bpy.data.objects.new('Cube.016', me_cube_054)
ob_cube_017 = bpy.data.objects.new('Cube.017', me_cube_055)
ob_cube_018 = bpy.data.objects.new('Cube.018', me_cube_056)
ob_cube_019 = bpy.data.objects.new('Cube.019', me_cube_057)
ob_cube_020 = bpy.data.objects.new('Cube.020', me_cube_058)
ob_cube_021 = bpy.data.objects.new('Cube.021', me_cube_059)
ob_cube_022 = bpy.data.objects.new('Cube.022', me_cube_060)
ob_cube_023 = bpy.data.objects.new('Cube.023', me_cube_061)
ob_cube_024 = bpy.data.objects.new('Cube.024', me_cube_062)
ob_cube_025 = bpy.data.objects.new('Cube.025', me_cube_063)

# ---- transforms, parenting, visibility, modifiers, constraints
ob_camera.location = (0.0, -1.444, 0.4963)
ob_camera.rotation_euler = (1.571, -0.0, 0.0)
ob_sphere.location = (0.0, 0.0, 0.4839)
ob_cube.location = (0.0, 0.0, 0.4846)
ob_cube_001.location = (0.0, 0.0, 0.4846)
ob_cube_001.rotation_euler = (0.0, -0.0, 0.8194)
ob_cube_002.location = (0.0, 0.0, 0.4846)
ob_cube_002.rotation_euler = (0.0, -0.0, 1.573)
ob_cube_003.location = (0.0, 0.0, 0.4846)
ob_cube_003.rotation_euler = (0.0, -0.0, 2.47)
ob_cube_004.location = (0.0, 0.0, 0.4846)
ob_cube_004.rotation_euler = (0.0, -0.0, 3.146)
ob_cube_005.location = (0.0, 0.0, 0.4846)
ob_cube_005.rotation_euler = (0.0, -0.0, 3.964)
ob_cube_006.location = (0.0, 0.0, 0.4846)
ob_cube_006.rotation_euler = (0.0, -0.0, 4.724)
ob_cube_007.location = (0.0, 0.0, 0.4846)
ob_cube_007.rotation_euler = (0.0, -0.0, 5.541)
ob_cube_008.location = (0.0, 0.0, 0.4846)
ob_cube_008.rotation_euler = (1.571, 0.93, 1.571)
ob_cube_009.location = (0.0, 0.0, 0.4846)
ob_cube_009.rotation_euler = (1.571, -0.001958, 1.571)
ob_cube_010.location = (0.0, 0.0, 0.4846)
ob_cube_010.rotation_euler = (1.571, -0.8994, 1.571)
ob_cube_011.location = (0.0, 0.0, 0.4846)
ob_cube_011.rotation_euler = (-1.571, -0.8544, 4.712)
ob_cube_012.location = (0.0, 0.0, 0.4846)
ob_cube_012.rotation_euler = (-1.571, 0.01202, 4.712)
ob_cube_013.location = (0.0, 0.0, 0.4846)
ob_cube_013.rotation_euler = (-1.571, 0.8284, 4.712)
ob_cube_014.location = (0.0, 0.0, 0.4846)
ob_cube_014.rotation_euler = (0.5529, 0.6134, 1.175)
ob_cube_015.location = (0.0, 0.0, 0.4846)
ob_cube_015.rotation_euler = (0.8012, -0.001406, 1.572)
ob_cube_016.location = (0.0, 0.0, 0.4846)
ob_cube_016.rotation_euler = (0.5708, -0.5972, 2.1)
ob_cube_017.location = (0.0, 0.0, 0.4846)
ob_cube_017.rotation_euler = (-0.5956, -0.5724, 4.321)
ob_cube_018.location = (0.0, 0.0, 0.4846)
ob_cube_018.rotation_euler = (-0.8011, 0.008631, 4.721)
ob_cube_019.location = (0.0, 0.0, 0.4846)
ob_cube_019.rotation_euler = (-0.6092, 0.5576, 5.187)
ob_cube_020.location = (0.0, 0.0, 0.4846)
ob_cube_020.rotation_euler = (2.515, 0.6666, 1.996)
ob_cube_021.location = (0.0, 0.0, 0.4846)
ob_cube_021.rotation_euler = (2.261, -0.00151, 1.57)
ob_cube_022.location = (0.0, 0.0, 0.4846)
ob_cube_022.rotation_euler = (2.496, -0.6484, 1.251)
ob_cube_023.location = (0.0, 0.0, 0.4846)
ob_cube_023.rotation_euler = (-2.469, -0.6209, 5.185)
ob_cube_024.location = (0.0, 0.0, 0.4846)
ob_cube_024.rotation_euler = (-2.261, 0.009269, 4.705)
ob_cube_025.location = (0.0, 0.0, 0.4846)
ob_cube_025.rotation_euler = (-2.455, 0.6045, 4.419)

# ---- collection membership
col_collection.objects.link(ob_camera)
col_collection.objects.link(ob_sphere)
col_collection.objects.link(ob_cube)
col_collection.objects.link(ob_cube_001)
col_collection.objects.link(ob_cube_002)
col_collection.objects.link(ob_cube_003)
col_collection.objects.link(ob_cube_004)
col_collection.objects.link(ob_cube_005)
col_collection.objects.link(ob_cube_006)
col_collection.objects.link(ob_cube_007)
col_collection.objects.link(ob_cube_008)
col_collection.objects.link(ob_cube_009)
col_collection.objects.link(ob_cube_010)
col_collection.objects.link(ob_cube_011)
col_collection.objects.link(ob_cube_012)
col_collection.objects.link(ob_cube_013)
col_collection.objects.link(ob_cube_014)
col_collection.objects.link(ob_cube_015)
col_collection.objects.link(ob_cube_016)
col_collection.objects.link(ob_cube_017)
col_collection.objects.link(ob_cube_018)
col_collection.objects.link(ob_cube_019)
col_collection.objects.link(ob_cube_020)
col_collection.objects.link(ob_cube_021)
col_collection.objects.link(ob_cube_022)
col_collection.objects.link(ob_cube_023)
col_collection.objects.link(ob_cube_024)
col_collection.objects.link(ob_cube_025)

# ---- scene / render settings (as saved in the file)
scene.camera = ob_camera
scene.frame_start = 1; scene.frame_end = 250; scene.frame_set(1)
scene.render.engine = 'BLENDER_EEVEE_NEXT'
scene.render.resolution_x = 1080
scene.render.film_transparent = True
scene.cycles.sampling_pattern = 'TABULATED_SOBOL'
scene.cycles.use_light_tree = False
scene.view_settings.view_transform = 'Filmic'
bpy.context.view_layer.update()
